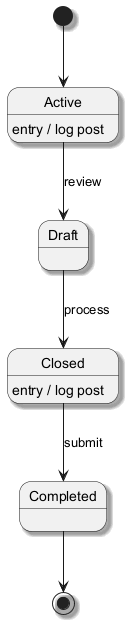

The diagram above was rendered by PlantUML. Its source (embedded in the PNG):
@startuml
skinparam monochrome true
skinparam shadowing true
[*] --> Active
Active --> Draft : review
Active : entry / log post
Draft --> Closed : process
Closed --> Completed : submit
Closed : entry / log post
Completed --> [*]
@enduml